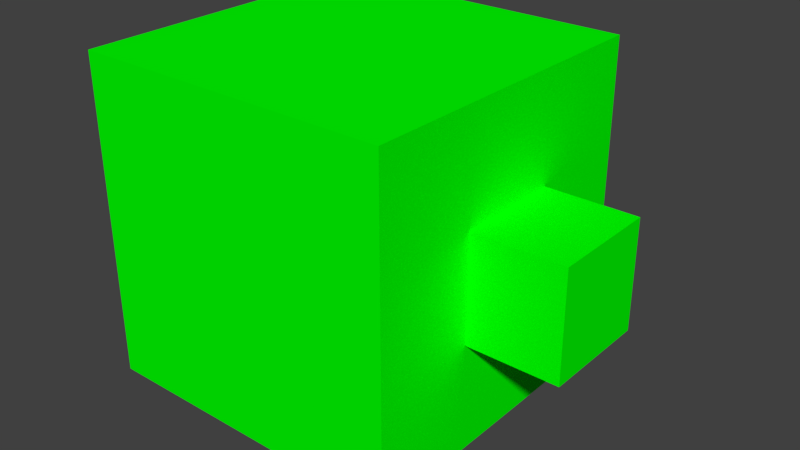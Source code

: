 # Source: Box.blend  (saved by Blender 2.79.0; exported with 4.5.12 LTS)
import bpy
from mathutils import Matrix  # noqa: F401  (used for matrix-valued properties, if any)

bpy.ops.wm.read_factory_settings(use_empty=True)
scene = bpy.context.scene
scene.name = 'Scene'

# ---- collections
col_collection_1 = bpy.data.collections.new('Collection 1'); scene.collection.children.link(col_collection_1)

# ---- materials (node trees are filled in below, after node groups)
mat_material = bpy.data.materials.new('Material')
mat_material.alpha_threshold = 0.0
mat_material.use_transparent_shadow = False
mat_material.diffuse_color = (1.657e-07, 1.0, 0.0, 1.0)
mat_material.roughness = 0.5
mat_material.line_color = (0.0, 0.0, 0.0, 1.0)

# ---- material node trees

# ---- world
world_world = bpy.data.worlds.new('World'); scene.world = world_world
world_world.color = (0.05088, 0.05088, 0.05088)
world_world.use_sun_shadow = False
world_world.sun_shadow_jitter_overblur = 0.0
world_world.cycles.sampling_method = 'MANUAL'

# ---- meshes
me_cube = bpy.data.meshes.new('Cube')
me_cube.from_pydata([(1.0, 1.0, -1.0), (1.0, -1.0, -1.0), (-1.0, -1.0, -1.0), (-1.0, 1.0, -1.0), (1.0, 1.0, 1.0), (1.0, -1.0, 1.0), (-1.0, -1.0, 1.0), (-1.0, 1.0, 1.0), (1.0, 1.0, -1.0), (1.0, -1.0, -1.0), (1.0, 1.0, 1.0), (1.0, -1.0, 1.0), (1.0, 0.3333, -1.0), (1.0, -0.3333, -1.0), (1.0, 1.0, -0.3333), (1.0, 1.0, 0.3333), (1.0, -1.0, -0.3333), (1.0, -1.0, 0.3333), (1.0, 0.3333, 1.0), (1.0, -0.3333, 1.0), (1.0, 0.3333, -0.3333), (1.0, -0.3333, -0.3333), (1.0, 0.3333, 0.3333), (1.0, -0.3333, 0.3333), (1.567, 0.3333, -0.3333), (1.567, -0.3333, -0.3333), (1.567, 0.3333, 0.3333), (1.567, -0.3333, 0.3333)], [], [(0, 1, 2, 3), (4, 7, 6, 5), (4, 5, 11, 19, 18, 10), (1, 5, 6, 2), (2, 6, 7, 3), (4, 0, 3, 7), (23, 19, 11, 17), (5, 1, 9, 16, 17, 11), (0, 4, 10, 15, 14, 8), (1, 0, 8, 12, 13, 9), (13, 21, 16, 9), (21, 23, 17, 16), (8, 14, 20, 12), (12, 20, 21, 13), (14, 15, 22, 20), (20, 22, 26, 24), (15, 10, 18, 22), (22, 18, 19, 23), (24, 26, 27, 25), (21, 20, 24, 25), (23, 21, 25, 27), (22, 23, 27, 26)])
me_cube.materials.append(mat_material)
me_cube.use_remesh_preserve_volume = False
me_cube.use_remesh_preserve_attributes = False
me_cube.use_mirror_vertex_groups = False
me_cube.update()

# ---- objects
ob_cube = bpy.data.objects.new('Cube', me_cube)

# ---- transforms, parenting, visibility, modifiers, constraints
ob_cube.location = (0.0, 0.0, 0.0)
ob_cube.lock_rotations_4d = False
ob_cube.empty_display_type = 'ARROWS'
ob_cube.lineart.crease_threshold = 0.0

# ---- collection membership
col_collection_1.objects.link(ob_cube)

# ---- scene / render settings (as saved in the file)
scene.frame_start = 1; scene.frame_end = 250; scene.frame_set(1)
scene.render.engine = 'BLENDER_EEVEE_NEXT'
scene.render.resolution_percentage = 50
scene.render.dither_intensity = 0.0
scene.cycles.use_denoising = False
scene.cycles.samples = 128
scene.cycles.sampling_pattern = 'TABULATED_SOBOL'
scene.cycles.use_adaptive_sampling = False
scene.cycles.use_light_tree = False
scene.cycles.blur_glossy = 0.0
scene.cycles.sample_clamp_indirect = 0.0
scene.view_settings.view_transform = 'Standard'
bpy.context.view_layer.update()

# ---- added for rendering (the .blend has no active camera and no usable light): camera, sun
cam_auto = bpy.data.cameras.new('AutoCamera')
cam_auto.lens = 50.0
cam_auto.sensor_width = 36.0
cam_auto.clip_end = 1000.0
ob_auto_camera = bpy.data.objects.new('AutoCamera', cam_auto)
scene.collection.objects.link(ob_auto_camera)
ob_auto_camera.location = (3.81742, -4.24075, 2.82717)
ob_auto_camera.rotation_euler = (1.09748, -7.21219e-08, 0.694738)
scene.camera = ob_auto_camera
light_auto_sun = bpy.data.lights.new('AutoSun', 'SUN')
light_auto_sun.energy = 3.0
light_auto_sun.angle = 0.0523599
ob_auto_sun = bpy.data.objects.new('AutoSun', light_auto_sun)
scene.collection.objects.link(ob_auto_sun)
ob_auto_sun.rotation_euler = (0.872665, 0.174533, 0.523599)
bpy.context.view_layer.update()
